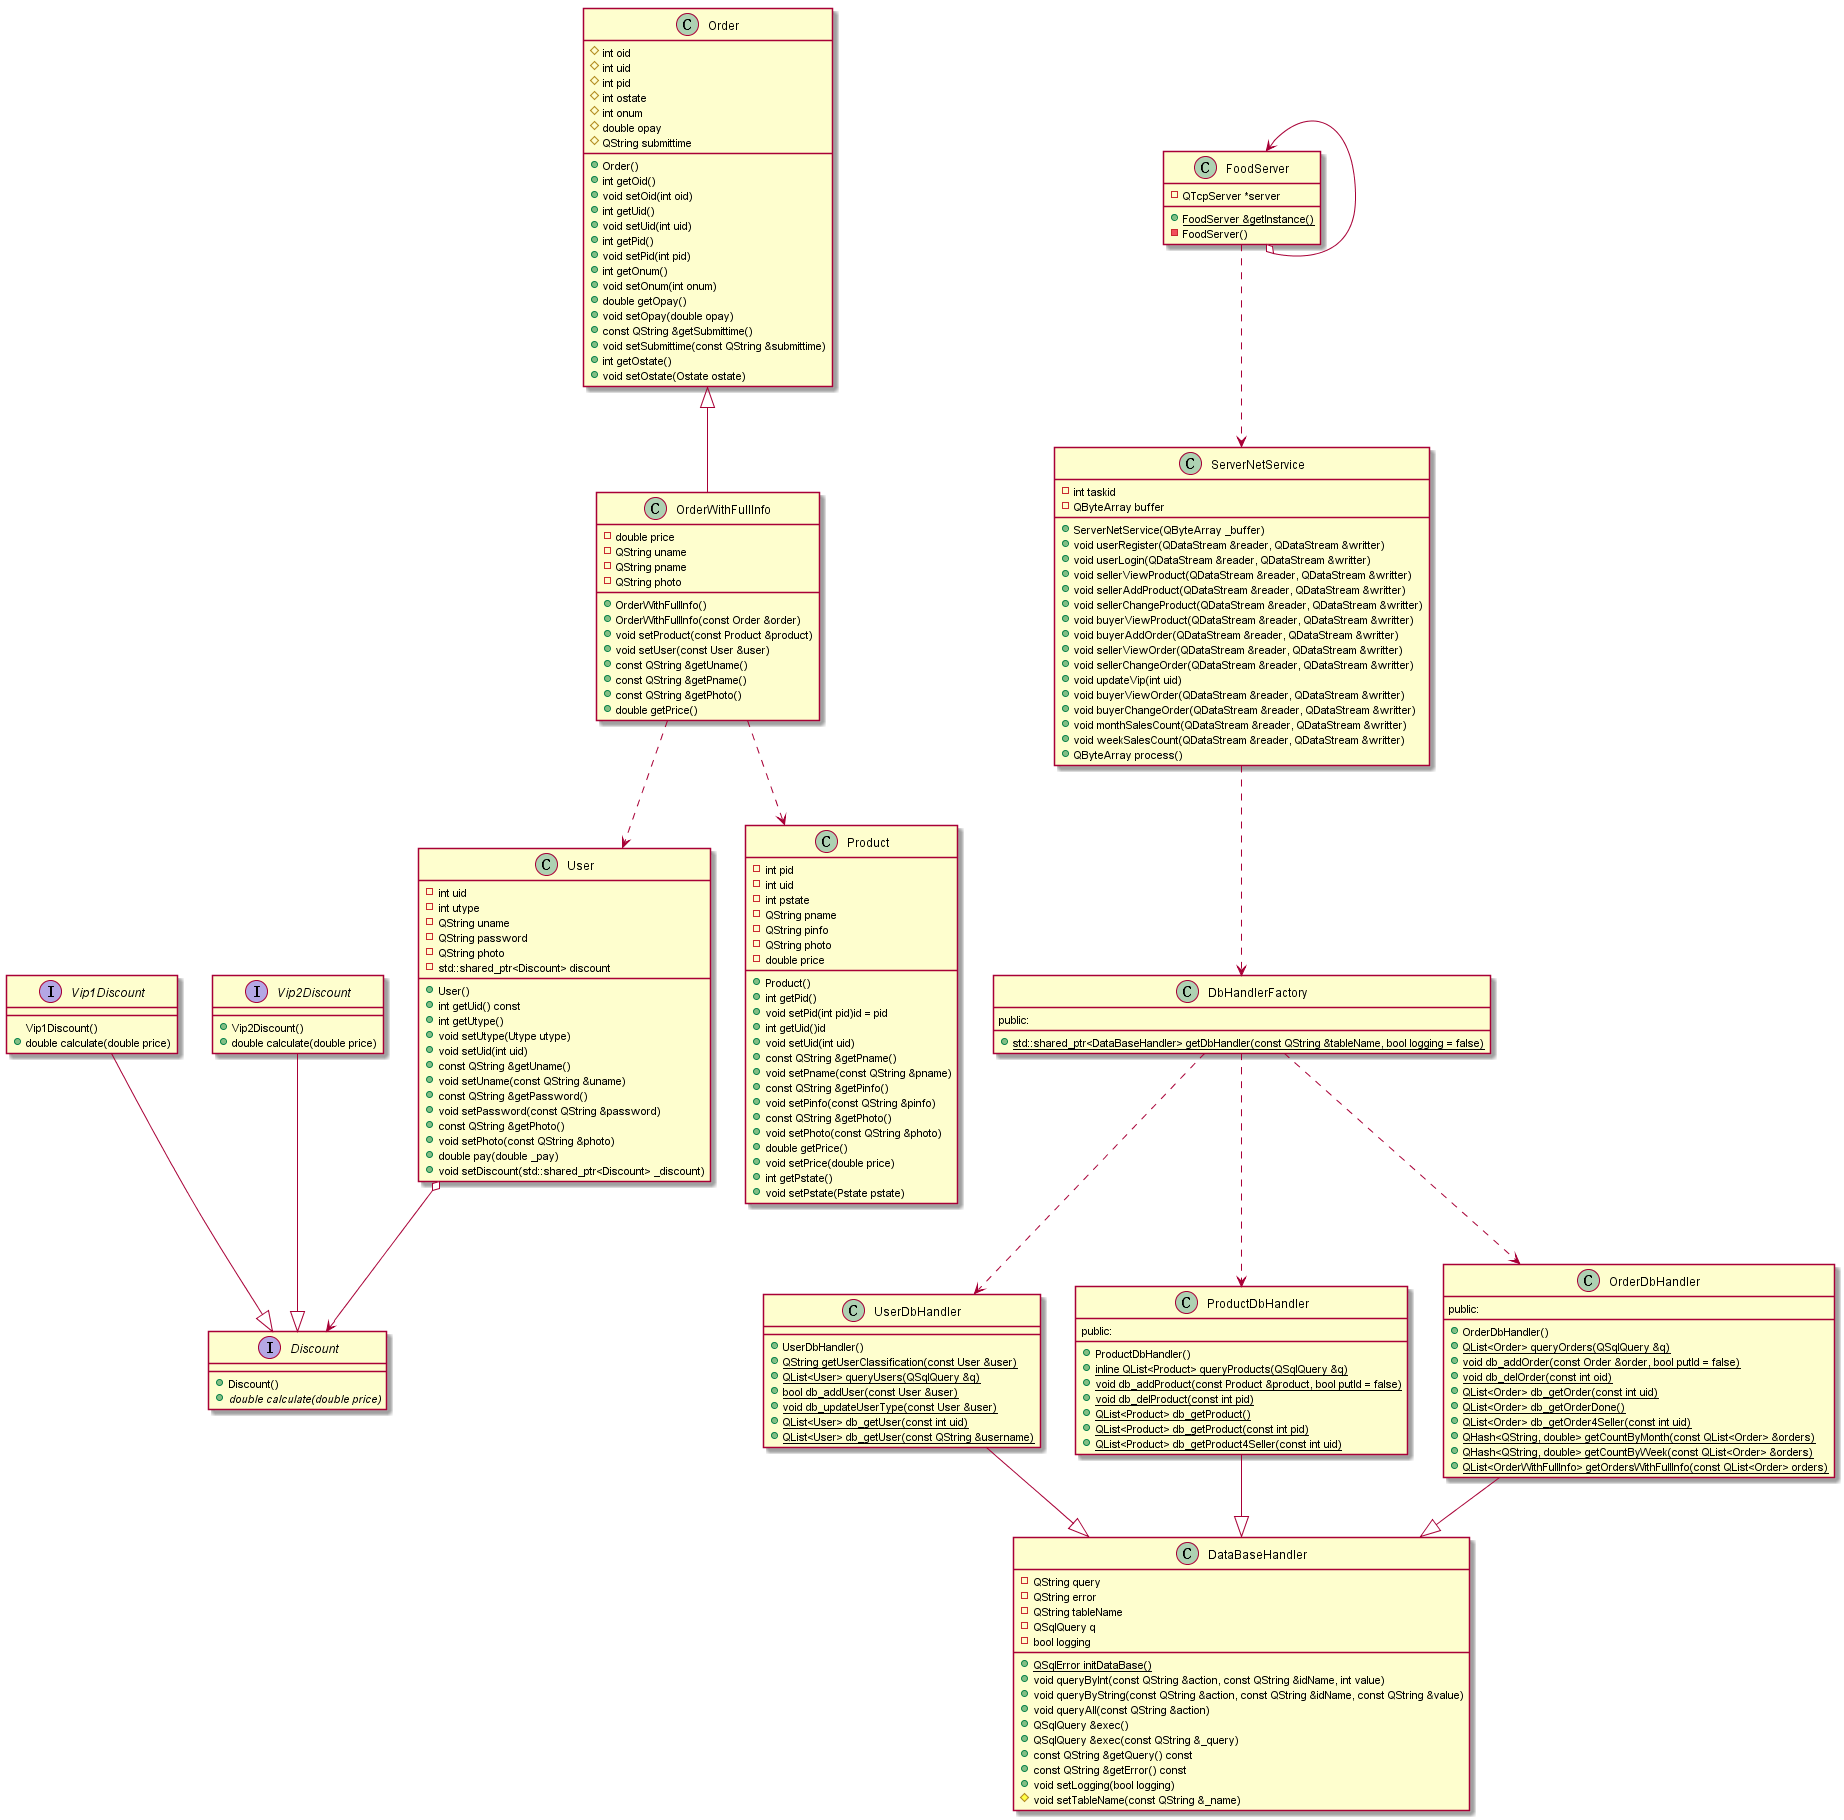

The diagram above was rendered by PlantUML. Its source (embedded in the PNG):
@startuml
' 数据表部分
class User {
    +User()
    +int getUid() const
    +int getUtype()
    +void setUtype(Utype utype)
    +void setUid(int uid)
    +const QString &getUname()
    +void setUname(const QString &uname)
    +const QString &getPassword()
    +void setPassword(const QString &password)
    +const QString &getPhoto()
    +void setPhoto(const QString &photo)
    +double pay(double _pay)
    +void setDiscount(std::shared_ptr<Discount> _discount)
    -int uid
    -int utype
    -QString uname
    -QString password
    -QString photo
    -std::shared_ptr<Discount> discount
}
interface Discount {
    +Discount()
    +{abstract} double calculate(double price)
}
interface Vip1Discount {
    Vip1Discount()
    +double calculate(double price)
}
interface Vip2Discount  {
    +Vip2Discount()
    +double calculate(double price)
}
class Product {
    +Product()
    +int getPid()
    +void setPid(int pid)id = pid
    +int getUid()id
    +void setUid(int uid)
    +const QString &getPname()
    +void setPname(const QString &pname)
    +const QString &getPinfo()
    +void setPinfo(const QString &pinfo)
    +const QString &getPhoto()
    +void setPhoto(const QString &photo)
    +double getPrice()
    +void setPrice(double price)
    +int getPstate()
    +void setPstate(Pstate pstate)
    -int pid
    -int uid
    -int pstate
    -QString pname
    -QString pinfo
    -QString photo
    -double price
}
class Order {
    #int oid
    #int uid
    #int pid
    #int ostate
    #int onum
    #double opay
    #QString submittime
    +Order()
    +int getOid()
    +void setOid(int oid)
    +int getUid()
    +void setUid(int uid)
    +int getPid()
    +void setPid(int pid)
    +int getOnum()
    +void setOnum(int onum)
    +double getOpay()
    +void setOpay(double opay)
    +const QString &getSubmittime()
    +void setSubmittime(const QString &submittime)
    +int getOstate()
    +void setOstate(Ostate ostate)
}
class OrderWithFullInfo  {
    -double price
    -QString uname
    -QString pname
    -QString photo
    + OrderWithFullInfo()
    +OrderWithFullInfo(const Order &order)
    +void setProduct(const Product &product)
    +void setUser(const User &user)
    +const QString &getUname()
    +const QString &getPname()
    +const QString &getPhoto()
    +double getPrice()
}
' 数据库部分
class DataBaseHandler {
    +{static} QSqlError initDataBase()
    +void queryByInt(const QString &action, const QString &idName, int value)
    +void queryByString(const QString &action, const QString &idName, const QString &value)
    +void queryAll(const QString &action)
    +QSqlQuery &exec()
    +QSqlQuery &exec(const QString &_query)
    +const QString &getQuery() const
    +const QString &getError() const
    +void setLogging(bool logging)
    #void setTableName(const QString &_name)
    -QString query
    -QString error
    -QString tableName
    -QSqlQuery q
    -bool logging
}
class UserDbHandler  {
    +UserDbHandler()
    +{static} QString getUserClassification(const User &user)
    +{static} QList<User> queryUsers(QSqlQuery &q)
    +{static} bool db_addUser(const User &user)
    +{static} void db_updateUserType(const User &user)
    +{static} QList<User> db_getUser(const int uid)
    +{static} QList<User> db_getUser(const QString &username)
}
class ProductDbHandler {
    public:
    +ProductDbHandler()
    +{static} inline QList<Product> queryProducts(QSqlQuery &q)
    +{static} void db_addProduct(const Product &product, bool putId = false)
    +{static} void db_delProduct(const int pid)
    +{static} QList<Product> db_getProduct()
    +{static} QList<Product> db_getProduct(const int pid)
    +{static} QList<Product> db_getProduct4Seller(const int uid)
}
class OrderDbHandler  {
    public:
    +OrderDbHandler()
    +{static} QList<Order> queryOrders(QSqlQuery &q)
    +{static} void db_addOrder(const Order &order, bool putId = false)
    +{static} void db_delOrder(const int oid)
    +{static} QList<Order> db_getOrder(const int uid)
    +{static}QList<Order> db_getOrderDone()
    +{static} QList<Order> db_getOrder4Seller(const int uid)
    +{static} QHash<QString, double> getCountByMonth(const QList<Order> &orders)
    +{static} QHash<QString, double> getCountByWeek(const QList<Order> &orders)
    +{static} QList<OrderWithFullInfo> getOrdersWithFullInfo(const QList<Order> orders)
}
class DbHandlerFactory {
    public:
    +{static} std::shared_ptr<DataBaseHandler> getDbHandler(const QString &tableName, bool logging = false)
}
' 网络部分
class ServerNetService {
    -int taskid
    -QByteArray buffer
    +ServerNetService(QByteArray _buffer)
    +void userRegister(QDataStream &reader, QDataStream &writter)
    +void userLogin(QDataStream &reader, QDataStream &writter)
    +void sellerViewProduct(QDataStream &reader, QDataStream &writter)
    +void sellerAddProduct(QDataStream &reader, QDataStream &writter)
    + void sellerChangeProduct(QDataStream &reader, QDataStream &writter)
    +void buyerViewProduct(QDataStream &reader, QDataStream &writter)
    +void buyerAddOrder(QDataStream &reader, QDataStream &writter)
    +void sellerViewOrder(QDataStream &reader, QDataStream &writter)
    + void sellerChangeOrder(QDataStream &reader, QDataStream &writter)
    +void updateVip(int uid)
    +void buyerViewOrder(QDataStream &reader, QDataStream &writter)
    +void buyerChangeOrder(QDataStream &reader, QDataStream &writter)
    +void monthSalesCount(QDataStream &reader, QDataStream &writter)
    + void weekSalesCount(QDataStream &reader, QDataStream &writter)
    +QByteArray process()
}
' 服务器 单例模式
class FoodServer {
    +{static} FoodServer &getInstance()
    -FoodServer()
    -QTcpServer *server
}
Vip1Discount --|> Discount
Vip2Discount --|> Discount
User o--> Discount
OrderWithFullInfo ..> Product
OrderWithFullInfo ..> User
Order <|-- OrderWithFullInfo
UserDbHandler--|> DataBaseHandler
OrderDbHandler--|> DataBaseHandler
ProductDbHandler--|> DataBaseHandler
DbHandlerFactory ..> UserDbHandler
DbHandlerFactory ..> ProductDbHandler
DbHandlerFactory ..> OrderDbHandler
FoodServer <--o FoodServer
FoodServer ..> ServerNetService
ServerNetService ..> DbHandlerFactory
@enduml